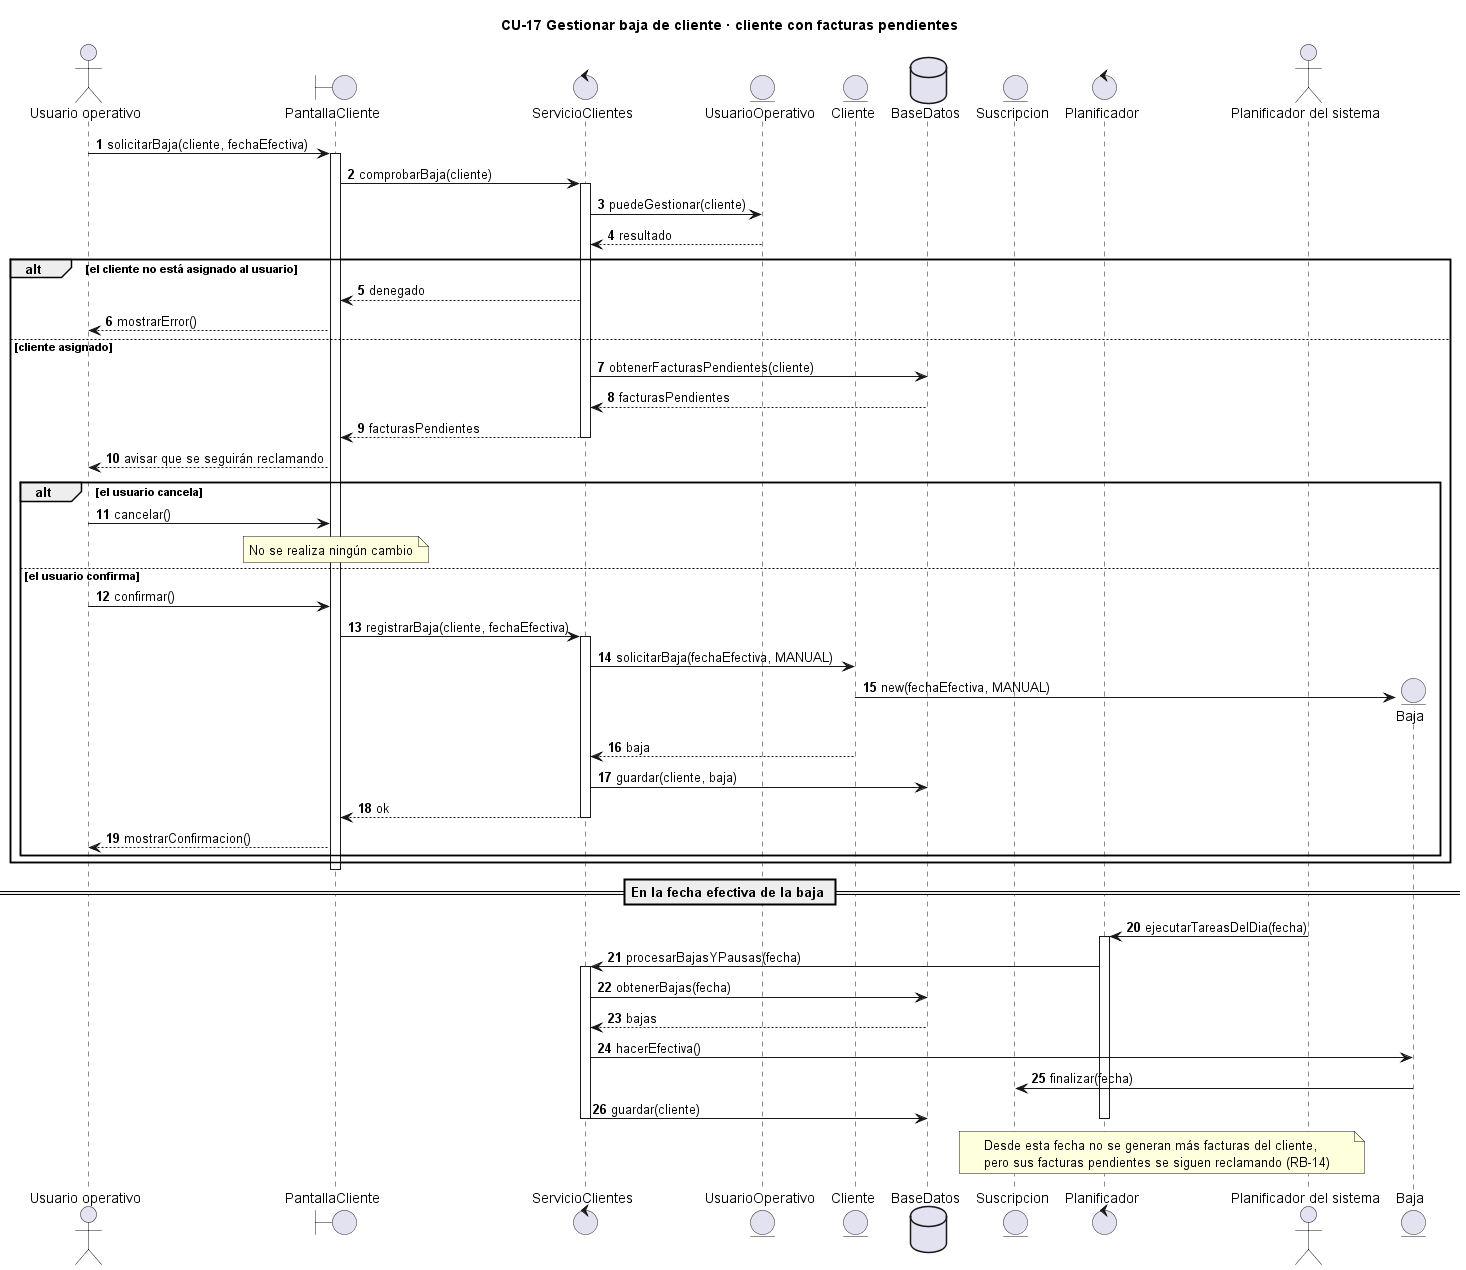

The diagram above was rendered by PlantUML. Its source (embedded in the PNG):
@startuml
title CU-17 Gestionar baja de cliente · cliente con facturas pendientes
autonumber
actor "Usuario operativo" as UO
boundary "PantallaCliente" as UI
control "ServicioClientes" as SC
entity "UsuarioOperativo" as U
entity "Cliente" as C
database "BaseDatos" as BD
entity "Suscripcion" as S
control "Planificador" as P
actor "Planificador del sistema" as PL

UO -> UI : solicitarBaja(cliente, fechaEfectiva)
activate UI
UI -> SC : comprobarBaja(cliente)
activate SC
SC -> U : puedeGestionar(cliente)
U --> SC : resultado
alt el cliente no está asignado al usuario
  SC --> UI : denegado
  UI --> UO : mostrarError()
else cliente asignado
  SC -> BD : obtenerFacturasPendientes(cliente)
  BD --> SC : facturasPendientes
  SC --> UI : facturasPendientes
  deactivate SC
  UI --> UO : avisar que se seguirán reclamando
  alt el usuario cancela
    UO -> UI : cancelar()
    note over UI : No se realiza ningún cambio
  else el usuario confirma
    UO -> UI : confirmar()
    UI -> SC : registrarBaja(cliente, fechaEfectiva)
    activate SC
    SC -> C : solicitarBaja(fechaEfectiva, MANUAL)
    create entity "Baja" as B
    C -> B : new(fechaEfectiva, MANUAL)
    C --> SC : baja
    SC -> BD : guardar(cliente, baja)
    SC --> UI : ok
    deactivate SC
    UI --> UO : mostrarConfirmacion()
  end
end
deactivate UI

== En la fecha efectiva de la baja ==

PL -> P : ejecutarTareasDelDia(fecha)
activate P
P -> SC : procesarBajasYPausas(fecha)
activate SC
SC -> BD : obtenerBajas(fecha)
BD --> SC : bajas
SC -> B : hacerEfectiva()
B -> S : finalizar(fecha)
SC -> BD : guardar(cliente)
deactivate SC
deactivate P

note over PL, S
  Desde esta fecha no se generan más facturas del cliente,
  pero sus facturas pendientes se siguen reclamando (RB-14)
end note
@enduml